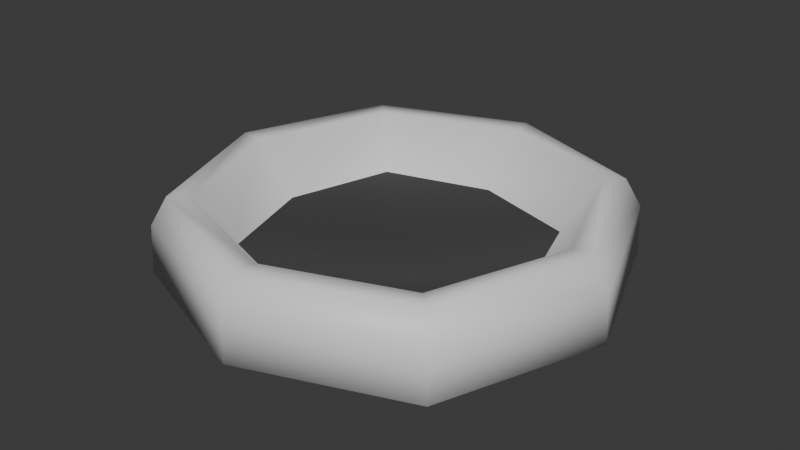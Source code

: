 # Source: sonicDisk.blend  (saved by Blender 4.5.88; exported with 4.5.12 LTS)
import bpy
from mathutils import Matrix  # noqa: F401  (used for matrix-valued properties, if any)

bpy.ops.wm.read_factory_settings(use_empty=True)
scene = bpy.context.scene
scene.name = 'Scene'

# ---- collections
col_collection = bpy.data.collections.new('Collection'); scene.collection.children.link(col_collection)

# ---- materials (node trees are filled in below, after node groups)
mat_material = bpy.data.materials.new('Material')
mat_material.alpha_threshold = 0.0
mat_material.roughness = 0.5
mat_material.line_color = (0.0, 0.0, 0.0, 1.0)
mat_material_001 = bpy.data.materials.new('Material.001')

# ---- material node trees
mat_material.use_nodes = True; mat_material.node_tree.nodes.clear()
_N = mat_material.node_tree.nodes; _L = mat_material.node_tree.links
n0 = _N.new('ShaderNodeOutputMaterial'); n0.name = 'Material Output'; n0.location = (200, 100)
n1 = _N.new('ShaderNodeBsdfPrincipled'); n1.name = 'Principled BSDF'; n1.location = (-200, 100)
n1.inputs[3].default_value = 1.45
_L.new(n1.outputs[0], n0.inputs[0])
n0.is_active_output = True
mat_material_001.use_nodes = True; mat_material_001.node_tree.nodes.clear()
_N = mat_material_001.node_tree.nodes; _L = mat_material_001.node_tree.links
n0 = _N.new('ShaderNodeBsdfPrincipled'); n0.name = 'Principled BSDF'; n0.location = (-200, 100)
n0.inputs[0].default_value = (0.04938, 0.04938, 0.04938, 1.0)
n1 = _N.new('ShaderNodeOutputMaterial'); n1.name = 'Material Output'; n1.location = (200, 100)
_L.new(n0.outputs[0], n1.inputs[0])
n1.is_active_output = True

# ---- world
world_world = bpy.data.worlds.new('World'); scene.world = world_world
world_world.use_nodes = True; world_world.node_tree.nodes.clear()
_N = world_world.node_tree.nodes; _L = world_world.node_tree.links
n0 = _N.new('ShaderNodeOutputWorld'); n0.name = 'World Output'; n0.location = (200, 100)
n1 = _N.new('ShaderNodeBackground'); n1.name = 'Background'; n1.location = (-200, 100)
n1.inputs[0].default_value = (0.05088, 0.05088, 0.05088, 1.0)
_L.new(n1.outputs[0], n0.inputs[0])
n0.is_active_output = True
world_world.color = (0.05088, 0.05088, 0.05088)
world_world.sun_shadow_jitter_overblur = 0.0

# ---- meshes
me_cube = bpy.data.meshes.new('Cube')
me_cube.from_pydata([(0.6128, 0.6128, 0.1041), (0.6667, 0.6667, -0.2127), (0.6128, -0.6128, 0.1041), (0.6667, -0.6667, -0.2127), (-0.6128, 0.6128, 0.1041), (-0.6667, 0.6667, -0.2127), (-0.6128, -0.6128, 0.1041), (-0.6667, -0.6667, -0.2127), (0.4413, -0.4413, -0.1126), (-0.4413, -0.4413, -0.1126), (0.4413, 0.4413, -0.1126), (-0.4413, 0.4413, -0.1126), (-0.9167, 0.0, -0.2127), (0.0, 0.9167, -0.2127), (0.6599, 0.6599, -0.01357), (-0.6599, -0.6599, -0.01357), (0.6599, -0.6599, -0.01357), (-0.6599, 0.6599, -0.01357), (-3.725e-09, -0.8426, 0.1041), (0.8426, 0.0, 0.1041), (0.0, -0.9167, -0.2127), (-0.8426, 2.794e-09, 0.1041), (0.0, 0.8426, 0.1041), (0.9167, 0.0, -0.2127), (-2.328e-09, -0.5812, -0.1176), (0.5812, -6.485e-09, -0.1176), (-0.5812, -5.258e-10, -0.1176), (5.545e-09, 0.5812, -0.1176), (-0.5492, -0.5492, 0.1024), (-0.5492, 0.5492, 0.1024), (0.5492, 0.5492, 0.1024), (0.5492, -0.5492, 0.1024), (-0.7517, 2.275e-09, 0.1011), (0.0, -0.9074, -0.01357), (-0.9074, 1.863e-09, -0.01357), (0.0, -2.794e-09, -0.2127), (0.9074, -1.863e-09, -0.01357), (1.863e-09, 0.9074, -0.01357), (-1.397e-09, 1.024e-08, -0.1841), (0.7517, -1.014e-08, 0.1011), (8.72e-09, 0.7517, 0.1011), (-2.665e-09, -0.7517, 0.1011)], [], [(4, 21, 32, 29), (21, 6, 28, 32), (32, 28, 9, 26), (29, 32, 26, 11), (3, 16, 33, 20), (16, 2, 18, 33), (33, 18, 6, 15), (20, 33, 15, 7), (7, 15, 34, 12), (15, 6, 21, 34), (34, 21, 4, 17), (12, 34, 17, 5), (5, 13, 35, 12), (13, 1, 23, 35), (35, 23, 3, 20), (12, 35, 20, 7), (1, 14, 36, 23), (14, 0, 19, 36), (36, 19, 2, 16), (23, 36, 16, 3), (5, 17, 37, 13), (17, 4, 22, 37), (37, 22, 0, 14), (13, 37, 14, 1), (10, 27, 38, 25), (27, 11, 26, 38), (38, 26, 9, 24), (25, 38, 24, 8), (2, 19, 39, 31), (19, 0, 30, 39), (39, 30, 10, 25), (31, 39, 25, 8), (0, 22, 40, 30), (22, 4, 29, 40), (40, 29, 11, 27), (30, 40, 27, 10), (6, 18, 41, 28), (18, 2, 31, 41), (41, 31, 8, 24), (28, 41, 24, 9)])
me_cube.polygons.foreach_set('use_smooth', [True] * 40)
me_cube.polygons.foreach_set('material_index', [0, 0, 0, 0, 0, 0, 0, 0, 0, 0, 0, 0, 1, 1, 1, 1, 0, 0, 0, 0, 0, 0, 0, 0, 1, 1, 1, 1, 0, 0, 0, 0, 0, 0, 0, 0, 0, 0, 0, 0])
_k = {(5, 12): 1.0, (7, 12): 1.0, (1, 13): 1.0, (5, 13): 1.0, (7, 20): 1.0, (3, 20): 1.0, (3, 23): 1.0, (1, 23): 1.0}
me_cube.attributes.new('crease_edge', 'FLOAT', 'EDGE').data.foreach_set('value', [_k.get((min(e.vertices), max(e.vertices)), 0.0) for e in me_cube.edges])
_uv = me_cube.uv_layers.new(name='UVMap')
_uv.uv.foreach_set('vector', [0.5833, 0.25, 0.5868, 0.125, 0.6207, 0.125, 0.6198, 0.25, 0.5868, 0.125, 0.625, 0.0, 0.625, 0.0, 0.6207, 0.125, 0.6207, 0.125, 0.625, 0.0, 0.625, 0.0, 0.6221, 0.125, 0.6198, 0.25, 0.6207, 0.125, 0.6221, 0.125, 0.6216, 0.25, 0.375, 0.75, 0.4948, 0.75, 0.4957, 0.875, 0.375, 0.875, 0.4948, 0.75, 0.5833, 0.75, 0.5868, 0.875, 0.4957, 0.875, 0.4957, 0.875, 0.5868, 0.875, 0.625, 1.0, 0.5, 1.0, 0.375, 0.875, 0.4957, 0.875, 0.5, 1.0, 0.375, 1.0, 0.375, 0.0, 0.5, 0.0, 0.4957, 0.125, 0.375, 0.125, 0.5, 0.0, 0.625, 0.0, 0.5868, 0.125, 0.4957, 0.125, 0.4957, 0.125, 0.5868, 0.125, 0.5833, 0.25, 0.4948, 0.25, 0.375, 0.125, 0.4957, 0.125, 0.4948, 0.25, 0.375, 0.25, 0.125, 0.5, 0.25, 0.5, 0.25, 0.625, 0.125, 0.625, 0.25, 0.5, 0.375, 0.5, 0.375, 0.625, 0.25, 0.625, 0.25, 0.625, 0.375, 0.625, 0.375, 0.75, 0.25, 0.75, 0.125, 0.625, 0.25, 0.625, 0.25, 0.75, 0.125, 0.75, 0.375, 0.5, 0.4948, 0.5, 0.4948, 0.625, 0.375, 0.625, 0.4948, 0.5, 0.5833, 0.5, 0.5833, 0.625, 0.4948, 0.625, 0.4948, 0.625, 0.5833, 0.625, 0.5833, 0.75, 0.4948, 0.75, 0.375, 0.625, 0.4948, 0.625, 0.4948, 0.75, 0.375, 0.75, 0.375, 0.25, 0.4948, 0.25, 0.4948, 0.375, 0.375, 0.375, 0.4948, 0.25, 0.5833, 0.25, 0.5833, 0.375, 0.4948, 0.375, 0.4948, 0.375, 0.5833, 0.375, 0.5833, 0.5, 0.4948, 0.5, 0.375, 0.375, 0.4948, 0.375, 0.4948, 0.5, 0.375, 0.5, 0.6221, 0.5, 0.7441, 0.4346, 0.7535, 0.625, 0.6356, 0.625, 0.7441, 0.4346, 0.9124, 0.4615, 0.9396, 0.625, 0.7535, 0.625, 0.7535, 0.625, 0.9396, 0.625, 0.9124, 0.7885, 0.7441, 0.8154, 0.6356, 0.625, 0.7535, 0.625, 0.7441, 0.8154, 0.6221, 0.75, 0.5833, 0.75, 0.5833, 0.625, 0.6233, 0.625, 0.6207, 0.75, 0.5833, 0.625, 0.5833, 0.5, 0.6207, 0.5, 0.6233, 0.625, 0.6233, 0.625, 0.6207, 0.5, 0.6221, 0.5, 0.6356, 0.625, 0.6207, 0.75, 0.6233, 0.625, 0.6356, 0.625, 0.6221, 0.75, 0.5833, 0.5, 0.5833, 0.375, 0.6198, 0.375, 0.6207, 0.5, 0.5833, 0.375, 0.5833, 0.25, 0.6198, 0.25, 0.6198, 0.375, 0.6198, 0.375, 0.6198, 0.25, 0.6216, 0.25, 0.6216, 0.375, 0.6207, 0.5, 0.6198, 0.375, 0.6216, 0.375, 0.6221, 0.5, 0.625, 1.0, 0.5868, 0.875, 0.6207, 0.875, 0.625, 1.0, 0.5868, 0.875, 0.5833, 0.75, 0.6207, 0.75, 0.6207, 0.875, 0.6207, 0.875, 0.6207, 0.75, 0.6221, 0.75, 0.6221, 0.875, 0.625, 1.0, 0.6207, 0.875, 0.6221, 0.875, 0.625, 1.0])
me_cube.materials.append(mat_material)
me_cube.materials.append(mat_material_001)
me_cube.use_mirror_vertex_groups = False
me_cube.update()

# ---- objects
ob_cube = bpy.data.objects.new('Cube', me_cube)

# ---- transforms, parenting, visibility, modifiers, constraints
ob_cube.location = (0.0, 0.0, 0.0)
ob_cube.lock_rotations_4d = False
ob_cube.empty_display_type = 'ARROWS'
ob_cube.lineart.crease_threshold = 0.0

# ---- collection membership
col_collection.objects.link(ob_cube)

# ---- scene / render settings (as saved in the file)
scene.frame_start = 1; scene.frame_end = 250; scene.frame_set(1)
scene.render.engine = 'BLENDER_EEVEE_NEXT'
bpy.context.view_layer.update()

# ---- added for rendering (the .blend has no active camera and no usable light): camera, sun
cam_auto = bpy.data.cameras.new('AutoCamera')
cam_auto.lens = 50.0
cam_auto.sensor_width = 36.0
cam_auto.clip_end = 1000.0
ob_auto_camera = bpy.data.objects.new('AutoCamera', cam_auto)
scene.collection.objects.link(ob_auto_camera)
ob_auto_camera.location = (2.4167, -2.90004, 1.87907)
ob_auto_camera.rotation_euler = (1.09748, -7.21219e-08, 0.694738)
scene.camera = ob_auto_camera
light_auto_sun = bpy.data.lights.new('AutoSun', 'SUN')
light_auto_sun.energy = 3.0
light_auto_sun.angle = 0.0523599
ob_auto_sun = bpy.data.objects.new('AutoSun', light_auto_sun)
scene.collection.objects.link(ob_auto_sun)
ob_auto_sun.rotation_euler = (0.872665, 0.174533, 0.523599)
bpy.context.view_layer.update()
